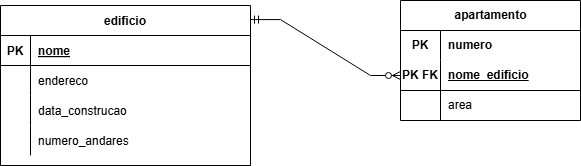

The diagram above was exported from draw.io. Its source (the exported page's mxGraphModel, read from the mxfile embedded in the PNG):
<mxGraphModel dx="1026" dy="699" grid="1" gridSize="10" guides="1" tooltips="1" connect="1" arrows="1" fold="1" page="1" pageScale="1" pageWidth="1100" pageHeight="850" math="0" shadow="0" extFonts="Permanent Marker^https://fonts.googleapis.com/css?family=Permanent+Marker">
  <root>
    <mxCell id="0" />
    <mxCell id="1" parent="0" />
    <mxCell id="C-vyLk0tnHw3VtMMgP7b-23" value="edificio" style="shape=table;startSize=30;container=1;collapsible=1;childLayout=tableLayout;fixedRows=1;rowLines=0;fontStyle=1;align=center;resizeLast=1;" parent="1" vertex="1">
      <mxGeometry x="120" y="120" width="250" height="160" as="geometry" />
    </mxCell>
    <mxCell id="C-vyLk0tnHw3VtMMgP7b-24" value="" style="shape=partialRectangle;collapsible=0;dropTarget=0;pointerEvents=0;fillColor=none;points=[[0,0.5],[1,0.5]];portConstraint=eastwest;top=0;left=0;right=0;bottom=1;" parent="C-vyLk0tnHw3VtMMgP7b-23" vertex="1">
      <mxGeometry y="30" width="250" height="30" as="geometry" />
    </mxCell>
    <mxCell id="C-vyLk0tnHw3VtMMgP7b-25" value="PK" style="shape=partialRectangle;overflow=hidden;connectable=0;fillColor=none;top=0;left=0;bottom=0;right=0;fontStyle=1;" parent="C-vyLk0tnHw3VtMMgP7b-24" vertex="1">
      <mxGeometry width="30" height="30" as="geometry">
        <mxRectangle width="30" height="30" as="alternateBounds" />
      </mxGeometry>
    </mxCell>
    <mxCell id="C-vyLk0tnHw3VtMMgP7b-26" value="nome" style="shape=partialRectangle;overflow=hidden;connectable=0;fillColor=none;top=0;left=0;bottom=0;right=0;align=left;spacingLeft=6;fontStyle=5;" parent="C-vyLk0tnHw3VtMMgP7b-24" vertex="1">
      <mxGeometry x="30" width="220" height="30" as="geometry">
        <mxRectangle width="220" height="30" as="alternateBounds" />
      </mxGeometry>
    </mxCell>
    <mxCell id="C-vyLk0tnHw3VtMMgP7b-27" value="" style="shape=partialRectangle;collapsible=0;dropTarget=0;pointerEvents=0;fillColor=none;points=[[0,0.5],[1,0.5]];portConstraint=eastwest;top=0;left=0;right=0;bottom=0;" parent="C-vyLk0tnHw3VtMMgP7b-23" vertex="1">
      <mxGeometry y="60" width="250" height="30" as="geometry" />
    </mxCell>
    <mxCell id="C-vyLk0tnHw3VtMMgP7b-28" value="" style="shape=partialRectangle;overflow=hidden;connectable=0;fillColor=none;top=0;left=0;bottom=0;right=0;" parent="C-vyLk0tnHw3VtMMgP7b-27" vertex="1">
      <mxGeometry width="30" height="30" as="geometry">
        <mxRectangle width="30" height="30" as="alternateBounds" />
      </mxGeometry>
    </mxCell>
    <mxCell id="C-vyLk0tnHw3VtMMgP7b-29" value="endereco" style="shape=partialRectangle;overflow=hidden;connectable=0;fillColor=none;top=0;left=0;bottom=0;right=0;align=left;spacingLeft=6;" parent="C-vyLk0tnHw3VtMMgP7b-27" vertex="1">
      <mxGeometry x="30" width="220" height="30" as="geometry">
        <mxRectangle width="220" height="30" as="alternateBounds" />
      </mxGeometry>
    </mxCell>
    <mxCell id="t5t9j7C25WRKX93ffhkr-1" value="" style="shape=partialRectangle;collapsible=0;dropTarget=0;pointerEvents=0;fillColor=none;points=[[0,0.5],[1,0.5]];portConstraint=eastwest;top=0;left=0;right=0;bottom=0;" vertex="1" parent="C-vyLk0tnHw3VtMMgP7b-23">
      <mxGeometry y="90" width="250" height="30" as="geometry" />
    </mxCell>
    <mxCell id="t5t9j7C25WRKX93ffhkr-2" value="" style="shape=partialRectangle;overflow=hidden;connectable=0;fillColor=none;top=0;left=0;bottom=0;right=0;" vertex="1" parent="t5t9j7C25WRKX93ffhkr-1">
      <mxGeometry width="30" height="30" as="geometry">
        <mxRectangle width="30" height="30" as="alternateBounds" />
      </mxGeometry>
    </mxCell>
    <mxCell id="t5t9j7C25WRKX93ffhkr-3" value="data_construcao" style="shape=partialRectangle;overflow=hidden;connectable=0;fillColor=none;top=0;left=0;bottom=0;right=0;align=left;spacingLeft=6;" vertex="1" parent="t5t9j7C25WRKX93ffhkr-1">
      <mxGeometry x="30" width="220" height="30" as="geometry">
        <mxRectangle width="220" height="30" as="alternateBounds" />
      </mxGeometry>
    </mxCell>
    <mxCell id="t5t9j7C25WRKX93ffhkr-4" value="" style="shape=partialRectangle;collapsible=0;dropTarget=0;pointerEvents=0;fillColor=none;points=[[0,0.5],[1,0.5]];portConstraint=eastwest;top=0;left=0;right=0;bottom=0;" vertex="1" parent="C-vyLk0tnHw3VtMMgP7b-23">
      <mxGeometry y="120" width="250" height="30" as="geometry" />
    </mxCell>
    <mxCell id="t5t9j7C25WRKX93ffhkr-5" value="" style="shape=partialRectangle;overflow=hidden;connectable=0;fillColor=none;top=0;left=0;bottom=0;right=0;" vertex="1" parent="t5t9j7C25WRKX93ffhkr-4">
      <mxGeometry width="30" height="30" as="geometry">
        <mxRectangle width="30" height="30" as="alternateBounds" />
      </mxGeometry>
    </mxCell>
    <mxCell id="t5t9j7C25WRKX93ffhkr-6" value="numero_andares" style="shape=partialRectangle;overflow=hidden;connectable=0;fillColor=none;top=0;left=0;bottom=0;right=0;align=left;spacingLeft=6;" vertex="1" parent="t5t9j7C25WRKX93ffhkr-4">
      <mxGeometry x="30" width="220" height="30" as="geometry">
        <mxRectangle width="220" height="30" as="alternateBounds" />
      </mxGeometry>
    </mxCell>
    <mxCell id="t5t9j7C25WRKX93ffhkr-8" value="" style="edgeStyle=entityRelationEdgeStyle;fontSize=12;html=1;endArrow=ERzeroToMany;startArrow=ERmandOne;rounded=0;exitX=1;exitY=0.088;exitDx=0;exitDy=0;exitPerimeter=0;" edge="1" parent="1" source="C-vyLk0tnHw3VtMMgP7b-23">
      <mxGeometry width="100" height="100" relative="1" as="geometry">
        <mxPoint x="390" y="160" as="sourcePoint" />
        <mxPoint x="520" y="190" as="targetPoint" />
      </mxGeometry>
    </mxCell>
    <mxCell id="t5t9j7C25WRKX93ffhkr-9" value="apartamento" style="shape=table;startSize=30;container=1;collapsible=1;childLayout=tableLayout;fixedRows=1;rowLines=0;fontStyle=1;align=center;resizeLast=1;html=1;" vertex="1" parent="1">
      <mxGeometry x="520" y="115" width="180" height="120" as="geometry" />
    </mxCell>
    <mxCell id="t5t9j7C25WRKX93ffhkr-28" value="" style="shape=tableRow;horizontal=0;startSize=0;swimlaneHead=0;swimlaneBody=0;fillColor=none;collapsible=0;dropTarget=0;points=[[0,0.5],[1,0.5]];portConstraint=eastwest;top=0;left=0;right=0;bottom=0;" vertex="1" parent="t5t9j7C25WRKX93ffhkr-9">
      <mxGeometry y="30" width="180" height="30" as="geometry" />
    </mxCell>
    <mxCell id="t5t9j7C25WRKX93ffhkr-29" value="&lt;b&gt;PK&lt;/b&gt;" style="shape=partialRectangle;connectable=0;fillColor=none;top=0;left=0;bottom=0;right=0;fontStyle=0;overflow=hidden;whiteSpace=wrap;html=1;" vertex="1" parent="t5t9j7C25WRKX93ffhkr-28">
      <mxGeometry width="40" height="30" as="geometry">
        <mxRectangle width="40" height="30" as="alternateBounds" />
      </mxGeometry>
    </mxCell>
    <mxCell id="t5t9j7C25WRKX93ffhkr-30" value="&lt;b&gt;numero&lt;/b&gt;" style="shape=partialRectangle;connectable=0;fillColor=none;top=0;left=0;bottom=0;right=0;align=left;spacingLeft=6;fontStyle=0;overflow=hidden;whiteSpace=wrap;html=1;" vertex="1" parent="t5t9j7C25WRKX93ffhkr-28">
      <mxGeometry x="40" width="140" height="30" as="geometry">
        <mxRectangle width="140" height="30" as="alternateBounds" />
      </mxGeometry>
    </mxCell>
    <mxCell id="t5t9j7C25WRKX93ffhkr-25" value="" style="shape=tableRow;horizontal=0;startSize=0;swimlaneHead=0;swimlaneBody=0;fillColor=none;collapsible=0;dropTarget=0;points=[[0,0.5],[1,0.5]];portConstraint=eastwest;top=0;left=0;right=0;bottom=1;" vertex="1" parent="t5t9j7C25WRKX93ffhkr-9">
      <mxGeometry y="60" width="180" height="30" as="geometry" />
    </mxCell>
    <mxCell id="t5t9j7C25WRKX93ffhkr-26" value="PK FK" style="shape=partialRectangle;connectable=0;fillColor=none;top=0;left=0;bottom=0;right=0;fontStyle=1;overflow=hidden;whiteSpace=wrap;html=1;" vertex="1" parent="t5t9j7C25WRKX93ffhkr-25">
      <mxGeometry width="40" height="30" as="geometry">
        <mxRectangle width="40" height="30" as="alternateBounds" />
      </mxGeometry>
    </mxCell>
    <mxCell id="t5t9j7C25WRKX93ffhkr-27" value="nome_edificio" style="shape=partialRectangle;connectable=0;fillColor=none;top=0;left=0;bottom=0;right=0;align=left;spacingLeft=6;fontStyle=5;overflow=hidden;whiteSpace=wrap;html=1;" vertex="1" parent="t5t9j7C25WRKX93ffhkr-25">
      <mxGeometry x="40" width="140" height="30" as="geometry">
        <mxRectangle width="140" height="30" as="alternateBounds" />
      </mxGeometry>
    </mxCell>
    <mxCell id="t5t9j7C25WRKX93ffhkr-13" value="" style="shape=tableRow;horizontal=0;startSize=0;swimlaneHead=0;swimlaneBody=0;fillColor=none;collapsible=0;dropTarget=0;points=[[0,0.5],[1,0.5]];portConstraint=eastwest;top=0;left=0;right=0;bottom=0;" vertex="1" parent="t5t9j7C25WRKX93ffhkr-9">
      <mxGeometry y="90" width="180" height="30" as="geometry" />
    </mxCell>
    <mxCell id="t5t9j7C25WRKX93ffhkr-14" value="" style="shape=partialRectangle;connectable=0;fillColor=none;top=0;left=0;bottom=0;right=0;editable=1;overflow=hidden;whiteSpace=wrap;html=1;" vertex="1" parent="t5t9j7C25WRKX93ffhkr-13">
      <mxGeometry width="40" height="30" as="geometry">
        <mxRectangle width="40" height="30" as="alternateBounds" />
      </mxGeometry>
    </mxCell>
    <mxCell id="t5t9j7C25WRKX93ffhkr-15" value="area" style="shape=partialRectangle;connectable=0;fillColor=none;top=0;left=0;bottom=0;right=0;align=left;spacingLeft=6;overflow=hidden;whiteSpace=wrap;html=1;" vertex="1" parent="t5t9j7C25WRKX93ffhkr-13">
      <mxGeometry x="40" width="140" height="30" as="geometry">
        <mxRectangle width="140" height="30" as="alternateBounds" />
      </mxGeometry>
    </mxCell>
  </root>
</mxGraphModel>